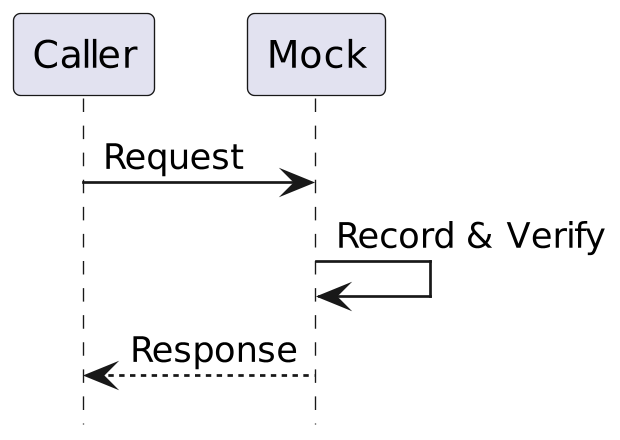

The diagram above was rendered by PlantUML. Its source (embedded in the PNG):
@startuml
skinparam dpi 260
hide footbox
Caller -> Mock: Request
Mock -> Mock: Record & Verify
Mock--> Caller : Response
@enduml